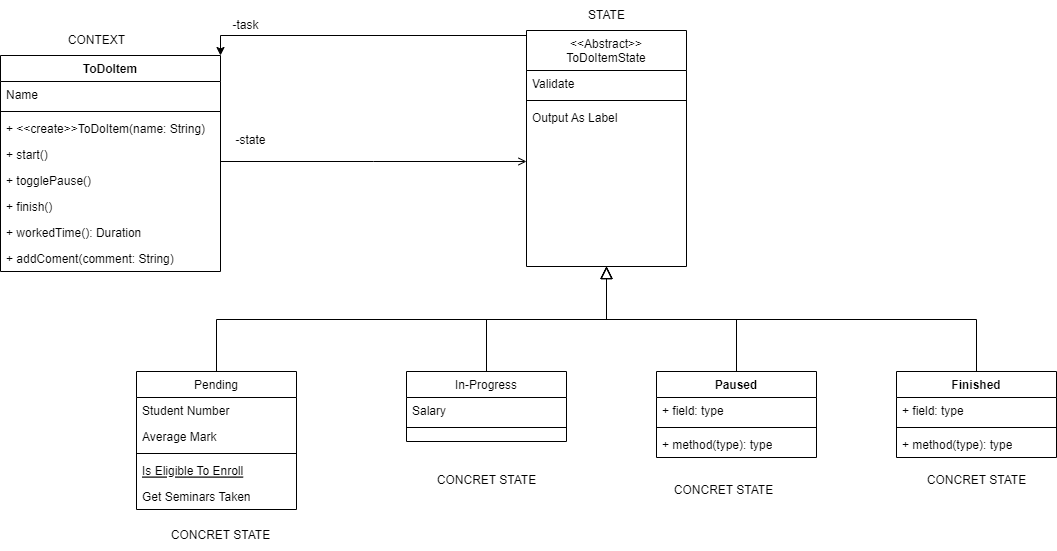

The diagram above was exported from draw.io. Its source (the exported page's mxGraphModel, read from the mxfile embedded in the PNG):
<mxGraphModel dx="631" dy="483" grid="1" gridSize="10" guides="1" tooltips="1" connect="1" arrows="1" fold="1" page="1" pageScale="1" pageWidth="827" pageHeight="1169" math="0" shadow="0">
  <root>
    <mxCell id="WIyWlLk6GJQsqaUBKTNV-0" />
    <mxCell id="WIyWlLk6GJQsqaUBKTNV-1" parent="WIyWlLk6GJQsqaUBKTNV-0" />
    <mxCell id="zkfFHV4jXpPFQw0GAbJ--0" value="ToDoItem" style="swimlane;fontStyle=1;align=center;verticalAlign=top;childLayout=stackLayout;horizontal=1;startSize=26;horizontalStack=0;resizeParent=1;resizeLast=0;collapsible=1;marginBottom=0;rounded=0;shadow=0;strokeWidth=1;" parent="WIyWlLk6GJQsqaUBKTNV-1" vertex="1">
      <mxGeometry x="164" y="120" width="220" height="216" as="geometry">
        <mxRectangle x="230" y="140" width="160" height="26" as="alternateBounds" />
      </mxGeometry>
    </mxCell>
    <mxCell id="zkfFHV4jXpPFQw0GAbJ--1" value="Name" style="text;align=left;verticalAlign=top;spacingLeft=4;spacingRight=4;overflow=hidden;rotatable=0;points=[[0,0.5],[1,0.5]];portConstraint=eastwest;" parent="zkfFHV4jXpPFQw0GAbJ--0" vertex="1">
      <mxGeometry y="26" width="220" height="26" as="geometry" />
    </mxCell>
    <mxCell id="zkfFHV4jXpPFQw0GAbJ--4" value="" style="line;html=1;strokeWidth=1;align=left;verticalAlign=middle;spacingTop=-1;spacingLeft=3;spacingRight=3;rotatable=0;labelPosition=right;points=[];portConstraint=eastwest;" parent="zkfFHV4jXpPFQw0GAbJ--0" vertex="1">
      <mxGeometry y="52" width="220" height="8" as="geometry" />
    </mxCell>
    <mxCell id="zkfFHV4jXpPFQw0GAbJ--5" value="+ &lt;&lt;create&gt;&gt;ToDoItem(name: String)" style="text;align=left;verticalAlign=top;spacingLeft=4;spacingRight=4;overflow=hidden;rotatable=0;points=[[0,0.5],[1,0.5]];portConstraint=eastwest;" parent="zkfFHV4jXpPFQw0GAbJ--0" vertex="1">
      <mxGeometry y="60" width="220" height="26" as="geometry" />
    </mxCell>
    <mxCell id="klfMvtFjlwnRS5y_linc-0" value="+ start()" style="text;align=left;verticalAlign=top;spacingLeft=4;spacingRight=4;overflow=hidden;rotatable=0;points=[[0,0.5],[1,0.5]];portConstraint=eastwest;" vertex="1" parent="zkfFHV4jXpPFQw0GAbJ--0">
      <mxGeometry y="86" width="220" height="26" as="geometry" />
    </mxCell>
    <mxCell id="klfMvtFjlwnRS5y_linc-1" value="+ togglePause()" style="text;align=left;verticalAlign=top;spacingLeft=4;spacingRight=4;overflow=hidden;rotatable=0;points=[[0,0.5],[1,0.5]];portConstraint=eastwest;" vertex="1" parent="zkfFHV4jXpPFQw0GAbJ--0">
      <mxGeometry y="112" width="220" height="26" as="geometry" />
    </mxCell>
    <mxCell id="klfMvtFjlwnRS5y_linc-2" value="+ finish()" style="text;align=left;verticalAlign=top;spacingLeft=4;spacingRight=4;overflow=hidden;rotatable=0;points=[[0,0.5],[1,0.5]];portConstraint=eastwest;" vertex="1" parent="zkfFHV4jXpPFQw0GAbJ--0">
      <mxGeometry y="138" width="220" height="26" as="geometry" />
    </mxCell>
    <mxCell id="klfMvtFjlwnRS5y_linc-3" value="+ workedTime(): Duration" style="text;align=left;verticalAlign=top;spacingLeft=4;spacingRight=4;overflow=hidden;rotatable=0;points=[[0,0.5],[1,0.5]];portConstraint=eastwest;" vertex="1" parent="zkfFHV4jXpPFQw0GAbJ--0">
      <mxGeometry y="164" width="220" height="26" as="geometry" />
    </mxCell>
    <mxCell id="klfMvtFjlwnRS5y_linc-4" value="+ addComent(comment: String)" style="text;align=left;verticalAlign=top;spacingLeft=4;spacingRight=4;overflow=hidden;rotatable=0;points=[[0,0.5],[1,0.5]];portConstraint=eastwest;" vertex="1" parent="zkfFHV4jXpPFQw0GAbJ--0">
      <mxGeometry y="190" width="220" height="26" as="geometry" />
    </mxCell>
    <mxCell id="zkfFHV4jXpPFQw0GAbJ--6" value="Pending" style="swimlane;fontStyle=0;align=center;verticalAlign=top;childLayout=stackLayout;horizontal=1;startSize=26;horizontalStack=0;resizeParent=1;resizeLast=0;collapsible=1;marginBottom=0;rounded=0;shadow=0;strokeWidth=1;" parent="WIyWlLk6GJQsqaUBKTNV-1" vertex="1">
      <mxGeometry x="300" y="436" width="160" height="138" as="geometry">
        <mxRectangle x="130" y="380" width="160" height="26" as="alternateBounds" />
      </mxGeometry>
    </mxCell>
    <mxCell id="zkfFHV4jXpPFQw0GAbJ--7" value="Student Number" style="text;align=left;verticalAlign=top;spacingLeft=4;spacingRight=4;overflow=hidden;rotatable=0;points=[[0,0.5],[1,0.5]];portConstraint=eastwest;" parent="zkfFHV4jXpPFQw0GAbJ--6" vertex="1">
      <mxGeometry y="26" width="160" height="26" as="geometry" />
    </mxCell>
    <mxCell id="zkfFHV4jXpPFQw0GAbJ--8" value="Average Mark" style="text;align=left;verticalAlign=top;spacingLeft=4;spacingRight=4;overflow=hidden;rotatable=0;points=[[0,0.5],[1,0.5]];portConstraint=eastwest;rounded=0;shadow=0;html=0;" parent="zkfFHV4jXpPFQw0GAbJ--6" vertex="1">
      <mxGeometry y="52" width="160" height="26" as="geometry" />
    </mxCell>
    <mxCell id="zkfFHV4jXpPFQw0GAbJ--9" value="" style="line;html=1;strokeWidth=1;align=left;verticalAlign=middle;spacingTop=-1;spacingLeft=3;spacingRight=3;rotatable=0;labelPosition=right;points=[];portConstraint=eastwest;" parent="zkfFHV4jXpPFQw0GAbJ--6" vertex="1">
      <mxGeometry y="78" width="160" height="8" as="geometry" />
    </mxCell>
    <mxCell id="zkfFHV4jXpPFQw0GAbJ--10" value="Is Eligible To Enroll" style="text;align=left;verticalAlign=top;spacingLeft=4;spacingRight=4;overflow=hidden;rotatable=0;points=[[0,0.5],[1,0.5]];portConstraint=eastwest;fontStyle=4" parent="zkfFHV4jXpPFQw0GAbJ--6" vertex="1">
      <mxGeometry y="86" width="160" height="26" as="geometry" />
    </mxCell>
    <mxCell id="zkfFHV4jXpPFQw0GAbJ--11" value="Get Seminars Taken" style="text;align=left;verticalAlign=top;spacingLeft=4;spacingRight=4;overflow=hidden;rotatable=0;points=[[0,0.5],[1,0.5]];portConstraint=eastwest;" parent="zkfFHV4jXpPFQw0GAbJ--6" vertex="1">
      <mxGeometry y="112" width="160" height="26" as="geometry" />
    </mxCell>
    <mxCell id="zkfFHV4jXpPFQw0GAbJ--12" value="" style="endArrow=block;endSize=10;endFill=0;shadow=0;strokeWidth=1;rounded=0;edgeStyle=elbowEdgeStyle;elbow=vertical;entryX=0.5;entryY=1;entryDx=0;entryDy=0;" parent="WIyWlLk6GJQsqaUBKTNV-1" source="zkfFHV4jXpPFQw0GAbJ--6" target="zkfFHV4jXpPFQw0GAbJ--17" edge="1">
      <mxGeometry width="160" relative="1" as="geometry">
        <mxPoint x="200" y="203" as="sourcePoint" />
        <mxPoint x="200" y="203" as="targetPoint" />
      </mxGeometry>
    </mxCell>
    <mxCell id="zkfFHV4jXpPFQw0GAbJ--13" value="In-Progress" style="swimlane;fontStyle=0;align=center;verticalAlign=top;childLayout=stackLayout;horizontal=1;startSize=26;horizontalStack=0;resizeParent=1;resizeLast=0;collapsible=1;marginBottom=0;rounded=0;shadow=0;strokeWidth=1;" parent="WIyWlLk6GJQsqaUBKTNV-1" vertex="1">
      <mxGeometry x="570" y="436" width="160" height="70" as="geometry">
        <mxRectangle x="340" y="380" width="170" height="26" as="alternateBounds" />
      </mxGeometry>
    </mxCell>
    <mxCell id="zkfFHV4jXpPFQw0GAbJ--14" value="Salary" style="text;align=left;verticalAlign=top;spacingLeft=4;spacingRight=4;overflow=hidden;rotatable=0;points=[[0,0.5],[1,0.5]];portConstraint=eastwest;" parent="zkfFHV4jXpPFQw0GAbJ--13" vertex="1">
      <mxGeometry y="26" width="160" height="26" as="geometry" />
    </mxCell>
    <mxCell id="zkfFHV4jXpPFQw0GAbJ--15" value="" style="line;html=1;strokeWidth=1;align=left;verticalAlign=middle;spacingTop=-1;spacingLeft=3;spacingRight=3;rotatable=0;labelPosition=right;points=[];portConstraint=eastwest;" parent="zkfFHV4jXpPFQw0GAbJ--13" vertex="1">
      <mxGeometry y="52" width="160" height="8" as="geometry" />
    </mxCell>
    <mxCell id="zkfFHV4jXpPFQw0GAbJ--16" value="" style="endArrow=block;endSize=10;endFill=0;shadow=0;strokeWidth=1;rounded=0;edgeStyle=elbowEdgeStyle;elbow=vertical;entryX=0.5;entryY=1;entryDx=0;entryDy=0;" parent="WIyWlLk6GJQsqaUBKTNV-1" source="zkfFHV4jXpPFQw0GAbJ--13" target="zkfFHV4jXpPFQw0GAbJ--17" edge="1">
      <mxGeometry width="160" relative="1" as="geometry">
        <mxPoint x="210" y="373" as="sourcePoint" />
        <mxPoint x="310" y="271" as="targetPoint" />
      </mxGeometry>
    </mxCell>
    <mxCell id="klfMvtFjlwnRS5y_linc-26" style="edgeStyle=orthogonalEdgeStyle;rounded=0;orthogonalLoop=1;jettySize=auto;html=1;exitX=0;exitY=0.25;exitDx=0;exitDy=0;entryX=1;entryY=0;entryDx=0;entryDy=0;" edge="1" parent="WIyWlLk6GJQsqaUBKTNV-1" source="zkfFHV4jXpPFQw0GAbJ--17" target="zkfFHV4jXpPFQw0GAbJ--0">
      <mxGeometry relative="1" as="geometry">
        <mxPoint x="410" y="170" as="targetPoint" />
        <Array as="points">
          <mxPoint x="690" y="100" />
          <mxPoint x="384" y="100" />
        </Array>
      </mxGeometry>
    </mxCell>
    <mxCell id="zkfFHV4jXpPFQw0GAbJ--17" value="&lt;&lt;Abstract&gt;&gt;&#10;ToDoItemState" style="swimlane;fontStyle=0;align=center;verticalAlign=top;childLayout=stackLayout;horizontal=1;startSize=40;horizontalStack=0;resizeParent=1;resizeLast=0;collapsible=1;marginBottom=0;rounded=0;shadow=0;strokeWidth=1;" parent="WIyWlLk6GJQsqaUBKTNV-1" vertex="1">
      <mxGeometry x="690" y="95" width="160" height="236" as="geometry">
        <mxRectangle x="550" y="140" width="160" height="26" as="alternateBounds" />
      </mxGeometry>
    </mxCell>
    <mxCell id="zkfFHV4jXpPFQw0GAbJ--24" value="Validate" style="text;align=left;verticalAlign=top;spacingLeft=4;spacingRight=4;overflow=hidden;rotatable=0;points=[[0,0.5],[1,0.5]];portConstraint=eastwest;" parent="zkfFHV4jXpPFQw0GAbJ--17" vertex="1">
      <mxGeometry y="40" width="160" height="26" as="geometry" />
    </mxCell>
    <mxCell id="zkfFHV4jXpPFQw0GAbJ--23" value="" style="line;html=1;strokeWidth=1;align=left;verticalAlign=middle;spacingTop=-1;spacingLeft=3;spacingRight=3;rotatable=0;labelPosition=right;points=[];portConstraint=eastwest;" parent="zkfFHV4jXpPFQw0GAbJ--17" vertex="1">
      <mxGeometry y="66" width="160" height="8" as="geometry" />
    </mxCell>
    <mxCell id="zkfFHV4jXpPFQw0GAbJ--25" value="Output As Label" style="text;align=left;verticalAlign=top;spacingLeft=4;spacingRight=4;overflow=hidden;rotatable=0;points=[[0,0.5],[1,0.5]];portConstraint=eastwest;" parent="zkfFHV4jXpPFQw0GAbJ--17" vertex="1">
      <mxGeometry y="74" width="160" height="26" as="geometry" />
    </mxCell>
    <mxCell id="zkfFHV4jXpPFQw0GAbJ--26" value="" style="endArrow=open;shadow=0;strokeWidth=1;rounded=0;endFill=1;edgeStyle=elbowEdgeStyle;elbow=vertical;" parent="WIyWlLk6GJQsqaUBKTNV-1" source="zkfFHV4jXpPFQw0GAbJ--0" target="zkfFHV4jXpPFQw0GAbJ--17" edge="1">
      <mxGeometry x="0.5" y="41" relative="1" as="geometry">
        <mxPoint x="380" y="192" as="sourcePoint" />
        <mxPoint x="540" y="192" as="targetPoint" />
        <mxPoint x="-40" y="32" as="offset" />
      </mxGeometry>
    </mxCell>
    <mxCell id="klfMvtFjlwnRS5y_linc-5" value="-state" style="text;html=1;align=center;verticalAlign=middle;resizable=0;points=[];autosize=1;strokeColor=none;fillColor=none;" vertex="1" parent="WIyWlLk6GJQsqaUBKTNV-1">
      <mxGeometry x="389" y="190" width="50" height="30" as="geometry" />
    </mxCell>
    <mxCell id="klfMvtFjlwnRS5y_linc-6" value="Paused" style="swimlane;fontStyle=1;align=center;verticalAlign=top;childLayout=stackLayout;horizontal=1;startSize=26;horizontalStack=0;resizeParent=1;resizeParentMax=0;resizeLast=0;collapsible=1;marginBottom=0;whiteSpace=wrap;html=1;" vertex="1" parent="WIyWlLk6GJQsqaUBKTNV-1">
      <mxGeometry x="820" y="436" width="160" height="86" as="geometry" />
    </mxCell>
    <mxCell id="klfMvtFjlwnRS5y_linc-7" value="+ field: type" style="text;strokeColor=none;fillColor=none;align=left;verticalAlign=top;spacingLeft=4;spacingRight=4;overflow=hidden;rotatable=0;points=[[0,0.5],[1,0.5]];portConstraint=eastwest;whiteSpace=wrap;html=1;" vertex="1" parent="klfMvtFjlwnRS5y_linc-6">
      <mxGeometry y="26" width="160" height="26" as="geometry" />
    </mxCell>
    <mxCell id="klfMvtFjlwnRS5y_linc-8" value="" style="line;strokeWidth=1;fillColor=none;align=left;verticalAlign=middle;spacingTop=-1;spacingLeft=3;spacingRight=3;rotatable=0;labelPosition=right;points=[];portConstraint=eastwest;strokeColor=inherit;" vertex="1" parent="klfMvtFjlwnRS5y_linc-6">
      <mxGeometry y="52" width="160" height="8" as="geometry" />
    </mxCell>
    <mxCell id="klfMvtFjlwnRS5y_linc-9" value="+ method(type): type" style="text;strokeColor=none;fillColor=none;align=left;verticalAlign=top;spacingLeft=4;spacingRight=4;overflow=hidden;rotatable=0;points=[[0,0.5],[1,0.5]];portConstraint=eastwest;whiteSpace=wrap;html=1;" vertex="1" parent="klfMvtFjlwnRS5y_linc-6">
      <mxGeometry y="60" width="160" height="26" as="geometry" />
    </mxCell>
    <mxCell id="klfMvtFjlwnRS5y_linc-10" value="" style="endArrow=block;endSize=10;endFill=0;shadow=0;strokeWidth=1;rounded=0;edgeStyle=elbowEdgeStyle;elbow=vertical;entryX=0.5;entryY=1;entryDx=0;entryDy=0;exitX=0.5;exitY=0;exitDx=0;exitDy=0;" edge="1" parent="WIyWlLk6GJQsqaUBKTNV-1" source="klfMvtFjlwnRS5y_linc-6" target="zkfFHV4jXpPFQw0GAbJ--17">
      <mxGeometry width="160" relative="1" as="geometry">
        <mxPoint x="660" y="422" as="sourcePoint" />
        <mxPoint x="550" y="320" as="targetPoint" />
      </mxGeometry>
    </mxCell>
    <mxCell id="klfMvtFjlwnRS5y_linc-11" value="Finished" style="swimlane;fontStyle=1;align=center;verticalAlign=top;childLayout=stackLayout;horizontal=1;startSize=26;horizontalStack=0;resizeParent=1;resizeParentMax=0;resizeLast=0;collapsible=1;marginBottom=0;whiteSpace=wrap;html=1;" vertex="1" parent="WIyWlLk6GJQsqaUBKTNV-1">
      <mxGeometry x="1060" y="436" width="160" height="86" as="geometry" />
    </mxCell>
    <mxCell id="klfMvtFjlwnRS5y_linc-12" value="+ field: type" style="text;strokeColor=none;fillColor=none;align=left;verticalAlign=top;spacingLeft=4;spacingRight=4;overflow=hidden;rotatable=0;points=[[0,0.5],[1,0.5]];portConstraint=eastwest;whiteSpace=wrap;html=1;" vertex="1" parent="klfMvtFjlwnRS5y_linc-11">
      <mxGeometry y="26" width="160" height="26" as="geometry" />
    </mxCell>
    <mxCell id="klfMvtFjlwnRS5y_linc-13" value="" style="line;strokeWidth=1;fillColor=none;align=left;verticalAlign=middle;spacingTop=-1;spacingLeft=3;spacingRight=3;rotatable=0;labelPosition=right;points=[];portConstraint=eastwest;strokeColor=inherit;" vertex="1" parent="klfMvtFjlwnRS5y_linc-11">
      <mxGeometry y="52" width="160" height="8" as="geometry" />
    </mxCell>
    <mxCell id="klfMvtFjlwnRS5y_linc-14" value="+ method(type): type" style="text;strokeColor=none;fillColor=none;align=left;verticalAlign=top;spacingLeft=4;spacingRight=4;overflow=hidden;rotatable=0;points=[[0,0.5],[1,0.5]];portConstraint=eastwest;whiteSpace=wrap;html=1;" vertex="1" parent="klfMvtFjlwnRS5y_linc-11">
      <mxGeometry y="60" width="160" height="26" as="geometry" />
    </mxCell>
    <mxCell id="klfMvtFjlwnRS5y_linc-15" value="" style="endArrow=block;endSize=10;endFill=0;shadow=0;strokeWidth=1;rounded=0;edgeStyle=elbowEdgeStyle;elbow=vertical;exitX=0.5;exitY=0;exitDx=0;exitDy=0;entryX=0.5;entryY=1;entryDx=0;entryDy=0;" edge="1" parent="WIyWlLk6GJQsqaUBKTNV-1" source="klfMvtFjlwnRS5y_linc-11" target="zkfFHV4jXpPFQw0GAbJ--17">
      <mxGeometry width="160" relative="1" as="geometry">
        <mxPoint x="870" y="422" as="sourcePoint" />
        <mxPoint x="770" y="320" as="targetPoint" />
      </mxGeometry>
    </mxCell>
    <mxCell id="klfMvtFjlwnRS5y_linc-17" value="CONTEXT" style="text;html=1;align=center;verticalAlign=middle;resizable=0;points=[];autosize=1;strokeColor=none;fillColor=none;" vertex="1" parent="WIyWlLk6GJQsqaUBKTNV-1">
      <mxGeometry x="220" y="90" width="80" height="30" as="geometry" />
    </mxCell>
    <mxCell id="klfMvtFjlwnRS5y_linc-18" value="STATE" style="text;html=1;align=center;verticalAlign=middle;resizable=0;points=[];autosize=1;strokeColor=none;fillColor=none;" vertex="1" parent="WIyWlLk6GJQsqaUBKTNV-1">
      <mxGeometry x="740" y="65" width="60" height="30" as="geometry" />
    </mxCell>
    <mxCell id="klfMvtFjlwnRS5y_linc-19" value="CONCRET STATE" style="text;html=1;align=center;verticalAlign=middle;resizable=0;points=[];autosize=1;strokeColor=none;fillColor=none;" vertex="1" parent="WIyWlLk6GJQsqaUBKTNV-1">
      <mxGeometry x="324" y="585" width="120" height="30" as="geometry" />
    </mxCell>
    <mxCell id="klfMvtFjlwnRS5y_linc-20" value="CONCRET STATE" style="text;html=1;align=center;verticalAlign=middle;resizable=0;points=[];autosize=1;strokeColor=none;fillColor=none;" vertex="1" parent="WIyWlLk6GJQsqaUBKTNV-1">
      <mxGeometry x="590" y="530" width="120" height="30" as="geometry" />
    </mxCell>
    <mxCell id="klfMvtFjlwnRS5y_linc-21" value="CONCRET STATE" style="text;html=1;align=center;verticalAlign=middle;resizable=0;points=[];autosize=1;strokeColor=none;fillColor=none;" vertex="1" parent="WIyWlLk6GJQsqaUBKTNV-1">
      <mxGeometry x="827" y="540" width="120" height="30" as="geometry" />
    </mxCell>
    <mxCell id="klfMvtFjlwnRS5y_linc-22" value="CONCRET STATE" style="text;html=1;align=center;verticalAlign=middle;resizable=0;points=[];autosize=1;strokeColor=none;fillColor=none;" vertex="1" parent="WIyWlLk6GJQsqaUBKTNV-1">
      <mxGeometry x="1080" y="530" width="120" height="30" as="geometry" />
    </mxCell>
    <mxCell id="klfMvtFjlwnRS5y_linc-27" value="-task" style="text;html=1;align=center;verticalAlign=middle;resizable=0;points=[];autosize=1;strokeColor=none;fillColor=none;" vertex="1" parent="WIyWlLk6GJQsqaUBKTNV-1">
      <mxGeometry x="384" y="75" width="50" height="30" as="geometry" />
    </mxCell>
  </root>
</mxGraphModel>